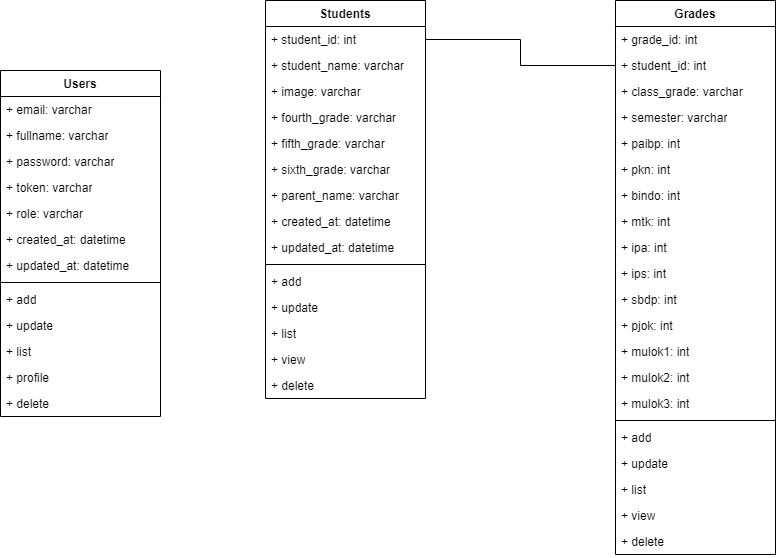

The diagram above was exported from draw.io. Its source (the exported page's mxGraphModel, read from the mxfile embedded in the PNG):
<mxGraphModel dx="864" dy="516" grid="1" gridSize="10" guides="1" tooltips="1" connect="1" arrows="1" fold="1" page="1" pageScale="1" pageWidth="850" pageHeight="1100" math="0" shadow="0">
  <root>
    <mxCell id="0" />
    <mxCell id="1" parent="0" />
    <mxCell id="q54_iAC5HoLaaOJb1DOc-1" value="Users" style="swimlane;fontStyle=1;align=center;verticalAlign=top;childLayout=stackLayout;horizontal=1;startSize=26;horizontalStack=0;resizeParent=1;resizeParentMax=0;resizeLast=0;collapsible=1;marginBottom=0;whiteSpace=wrap;html=1;" parent="1" vertex="1">
      <mxGeometry x="265" y="90" width="160" height="346" as="geometry" />
    </mxCell>
    <mxCell id="q54_iAC5HoLaaOJb1DOc-2" value="+ email: varchar" style="text;strokeColor=none;fillColor=none;align=left;verticalAlign=top;spacingLeft=4;spacingRight=4;overflow=hidden;rotatable=0;points=[[0,0.5],[1,0.5]];portConstraint=eastwest;whiteSpace=wrap;html=1;" parent="q54_iAC5HoLaaOJb1DOc-1" vertex="1">
      <mxGeometry y="26" width="160" height="26" as="geometry" />
    </mxCell>
    <mxCell id="q54_iAC5HoLaaOJb1DOc-5" value="+ fullname: varchar" style="text;strokeColor=none;fillColor=none;align=left;verticalAlign=top;spacingLeft=4;spacingRight=4;overflow=hidden;rotatable=0;points=[[0,0.5],[1,0.5]];portConstraint=eastwest;whiteSpace=wrap;html=1;" parent="q54_iAC5HoLaaOJb1DOc-1" vertex="1">
      <mxGeometry y="52" width="160" height="26" as="geometry" />
    </mxCell>
    <mxCell id="q54_iAC5HoLaaOJb1DOc-6" value="+ password: varchar" style="text;strokeColor=none;fillColor=none;align=left;verticalAlign=top;spacingLeft=4;spacingRight=4;overflow=hidden;rotatable=0;points=[[0,0.5],[1,0.5]];portConstraint=eastwest;whiteSpace=wrap;html=1;" parent="q54_iAC5HoLaaOJb1DOc-1" vertex="1">
      <mxGeometry y="78" width="160" height="26" as="geometry" />
    </mxCell>
    <mxCell id="q54_iAC5HoLaaOJb1DOc-7" value="+ token: varchar" style="text;strokeColor=none;fillColor=none;align=left;verticalAlign=top;spacingLeft=4;spacingRight=4;overflow=hidden;rotatable=0;points=[[0,0.5],[1,0.5]];portConstraint=eastwest;whiteSpace=wrap;html=1;" parent="q54_iAC5HoLaaOJb1DOc-1" vertex="1">
      <mxGeometry y="104" width="160" height="26" as="geometry" />
    </mxCell>
    <mxCell id="q54_iAC5HoLaaOJb1DOc-27" value="+ role: varchar" style="text;strokeColor=none;fillColor=none;align=left;verticalAlign=top;spacingLeft=4;spacingRight=4;overflow=hidden;rotatable=0;points=[[0,0.5],[1,0.5]];portConstraint=eastwest;whiteSpace=wrap;html=1;" parent="q54_iAC5HoLaaOJb1DOc-1" vertex="1">
      <mxGeometry y="130" width="160" height="26" as="geometry" />
    </mxCell>
    <mxCell id="q54_iAC5HoLaaOJb1DOc-8" value="+ created_at: datetime" style="text;strokeColor=none;fillColor=none;align=left;verticalAlign=top;spacingLeft=4;spacingRight=4;overflow=hidden;rotatable=0;points=[[0,0.5],[1,0.5]];portConstraint=eastwest;whiteSpace=wrap;html=1;" parent="q54_iAC5HoLaaOJb1DOc-1" vertex="1">
      <mxGeometry y="156" width="160" height="26" as="geometry" />
    </mxCell>
    <mxCell id="q54_iAC5HoLaaOJb1DOc-9" value="+ updated_at: datetime" style="text;strokeColor=none;fillColor=none;align=left;verticalAlign=top;spacingLeft=4;spacingRight=4;overflow=hidden;rotatable=0;points=[[0,0.5],[1,0.5]];portConstraint=eastwest;whiteSpace=wrap;html=1;" parent="q54_iAC5HoLaaOJb1DOc-1" vertex="1">
      <mxGeometry y="182" width="160" height="26" as="geometry" />
    </mxCell>
    <mxCell id="q54_iAC5HoLaaOJb1DOc-3" value="" style="line;strokeWidth=1;fillColor=none;align=left;verticalAlign=middle;spacingTop=-1;spacingLeft=3;spacingRight=3;rotatable=0;labelPosition=right;points=[];portConstraint=eastwest;strokeColor=inherit;" parent="q54_iAC5HoLaaOJb1DOc-1" vertex="1">
      <mxGeometry y="208" width="160" height="8" as="geometry" />
    </mxCell>
    <mxCell id="q54_iAC5HoLaaOJb1DOc-4" value="+ add" style="text;strokeColor=none;fillColor=none;align=left;verticalAlign=top;spacingLeft=4;spacingRight=4;overflow=hidden;rotatable=0;points=[[0,0.5],[1,0.5]];portConstraint=eastwest;whiteSpace=wrap;html=1;" parent="q54_iAC5HoLaaOJb1DOc-1" vertex="1">
      <mxGeometry y="216" width="160" height="26" as="geometry" />
    </mxCell>
    <mxCell id="q54_iAC5HoLaaOJb1DOc-10" value="+ update" style="text;strokeColor=none;fillColor=none;align=left;verticalAlign=top;spacingLeft=4;spacingRight=4;overflow=hidden;rotatable=0;points=[[0,0.5],[1,0.5]];portConstraint=eastwest;whiteSpace=wrap;html=1;" parent="q54_iAC5HoLaaOJb1DOc-1" vertex="1">
      <mxGeometry y="242" width="160" height="26" as="geometry" />
    </mxCell>
    <mxCell id="q54_iAC5HoLaaOJb1DOc-11" value="+ list" style="text;strokeColor=none;fillColor=none;align=left;verticalAlign=top;spacingLeft=4;spacingRight=4;overflow=hidden;rotatable=0;points=[[0,0.5],[1,0.5]];portConstraint=eastwest;whiteSpace=wrap;html=1;" parent="q54_iAC5HoLaaOJb1DOc-1" vertex="1">
      <mxGeometry y="268" width="160" height="26" as="geometry" />
    </mxCell>
    <mxCell id="q54_iAC5HoLaaOJb1DOc-12" value="+ profile" style="text;strokeColor=none;fillColor=none;align=left;verticalAlign=top;spacingLeft=4;spacingRight=4;overflow=hidden;rotatable=0;points=[[0,0.5],[1,0.5]];portConstraint=eastwest;whiteSpace=wrap;html=1;" parent="q54_iAC5HoLaaOJb1DOc-1" vertex="1">
      <mxGeometry y="294" width="160" height="26" as="geometry" />
    </mxCell>
    <mxCell id="q54_iAC5HoLaaOJb1DOc-13" value="+ delete" style="text;strokeColor=none;fillColor=none;align=left;verticalAlign=top;spacingLeft=4;spacingRight=4;overflow=hidden;rotatable=0;points=[[0,0.5],[1,0.5]];portConstraint=eastwest;whiteSpace=wrap;html=1;" parent="q54_iAC5HoLaaOJb1DOc-1" vertex="1">
      <mxGeometry y="320" width="160" height="26" as="geometry" />
    </mxCell>
    <mxCell id="q54_iAC5HoLaaOJb1DOc-14" value="Students" style="swimlane;fontStyle=1;align=center;verticalAlign=top;childLayout=stackLayout;horizontal=1;startSize=26;horizontalStack=0;resizeParent=1;resizeParentMax=0;resizeLast=0;collapsible=1;marginBottom=0;whiteSpace=wrap;html=1;" parent="1" vertex="1">
      <mxGeometry x="530" y="20" width="160" height="398" as="geometry" />
    </mxCell>
    <mxCell id="q54_iAC5HoLaaOJb1DOc-15" value="+ student_id: int" style="text;strokeColor=none;fillColor=none;align=left;verticalAlign=top;spacingLeft=4;spacingRight=4;overflow=hidden;rotatable=0;points=[[0,0.5],[1,0.5]];portConstraint=eastwest;whiteSpace=wrap;html=1;" parent="q54_iAC5HoLaaOJb1DOc-14" vertex="1">
      <mxGeometry y="26" width="160" height="26" as="geometry" />
    </mxCell>
    <mxCell id="q54_iAC5HoLaaOJb1DOc-16" value="+ student_name: varchar" style="text;strokeColor=none;fillColor=none;align=left;verticalAlign=top;spacingLeft=4;spacingRight=4;overflow=hidden;rotatable=0;points=[[0,0.5],[1,0.5]];portConstraint=eastwest;whiteSpace=wrap;html=1;" parent="q54_iAC5HoLaaOJb1DOc-14" vertex="1">
      <mxGeometry y="52" width="160" height="26" as="geometry" />
    </mxCell>
    <mxCell id="q54_iAC5HoLaaOJb1DOc-17" value="+ image: varchar" style="text;strokeColor=none;fillColor=none;align=left;verticalAlign=top;spacingLeft=4;spacingRight=4;overflow=hidden;rotatable=0;points=[[0,0.5],[1,0.5]];portConstraint=eastwest;whiteSpace=wrap;html=1;" parent="q54_iAC5HoLaaOJb1DOc-14" vertex="1">
      <mxGeometry y="78" width="160" height="26" as="geometry" />
    </mxCell>
    <mxCell id="q54_iAC5HoLaaOJb1DOc-43" value="+ fourth_grade: varchar" style="text;strokeColor=none;fillColor=none;align=left;verticalAlign=top;spacingLeft=4;spacingRight=4;overflow=hidden;rotatable=0;points=[[0,0.5],[1,0.5]];portConstraint=eastwest;whiteSpace=wrap;html=1;" parent="q54_iAC5HoLaaOJb1DOc-14" vertex="1">
      <mxGeometry y="104" width="160" height="26" as="geometry" />
    </mxCell>
    <mxCell id="q54_iAC5HoLaaOJb1DOc-44" value="+ fifth_grade: varchar" style="text;strokeColor=none;fillColor=none;align=left;verticalAlign=top;spacingLeft=4;spacingRight=4;overflow=hidden;rotatable=0;points=[[0,0.5],[1,0.5]];portConstraint=eastwest;whiteSpace=wrap;html=1;" parent="q54_iAC5HoLaaOJb1DOc-14" vertex="1">
      <mxGeometry y="130" width="160" height="26" as="geometry" />
    </mxCell>
    <mxCell id="q54_iAC5HoLaaOJb1DOc-45" value="+ sixth_grade: varchar" style="text;strokeColor=none;fillColor=none;align=left;verticalAlign=top;spacingLeft=4;spacingRight=4;overflow=hidden;rotatable=0;points=[[0,0.5],[1,0.5]];portConstraint=eastwest;whiteSpace=wrap;html=1;" parent="q54_iAC5HoLaaOJb1DOc-14" vertex="1">
      <mxGeometry y="156" width="160" height="26" as="geometry" />
    </mxCell>
    <mxCell id="q54_iAC5HoLaaOJb1DOc-18" value="+ parent_name: varchar" style="text;strokeColor=none;fillColor=none;align=left;verticalAlign=top;spacingLeft=4;spacingRight=4;overflow=hidden;rotatable=0;points=[[0,0.5],[1,0.5]];portConstraint=eastwest;whiteSpace=wrap;html=1;" parent="q54_iAC5HoLaaOJb1DOc-14" vertex="1">
      <mxGeometry y="182" width="160" height="26" as="geometry" />
    </mxCell>
    <mxCell id="q54_iAC5HoLaaOJb1DOc-19" value="+ created_at: datetime" style="text;strokeColor=none;fillColor=none;align=left;verticalAlign=top;spacingLeft=4;spacingRight=4;overflow=hidden;rotatable=0;points=[[0,0.5],[1,0.5]];portConstraint=eastwest;whiteSpace=wrap;html=1;" parent="q54_iAC5HoLaaOJb1DOc-14" vertex="1">
      <mxGeometry y="208" width="160" height="26" as="geometry" />
    </mxCell>
    <mxCell id="q54_iAC5HoLaaOJb1DOc-20" value="+ updated_at: datetime" style="text;strokeColor=none;fillColor=none;align=left;verticalAlign=top;spacingLeft=4;spacingRight=4;overflow=hidden;rotatable=0;points=[[0,0.5],[1,0.5]];portConstraint=eastwest;whiteSpace=wrap;html=1;" parent="q54_iAC5HoLaaOJb1DOc-14" vertex="1">
      <mxGeometry y="234" width="160" height="26" as="geometry" />
    </mxCell>
    <mxCell id="q54_iAC5HoLaaOJb1DOc-21" value="" style="line;strokeWidth=1;fillColor=none;align=left;verticalAlign=middle;spacingTop=-1;spacingLeft=3;spacingRight=3;rotatable=0;labelPosition=right;points=[];portConstraint=eastwest;strokeColor=inherit;" parent="q54_iAC5HoLaaOJb1DOc-14" vertex="1">
      <mxGeometry y="260" width="160" height="8" as="geometry" />
    </mxCell>
    <mxCell id="q54_iAC5HoLaaOJb1DOc-22" value="+ add" style="text;strokeColor=none;fillColor=none;align=left;verticalAlign=top;spacingLeft=4;spacingRight=4;overflow=hidden;rotatable=0;points=[[0,0.5],[1,0.5]];portConstraint=eastwest;whiteSpace=wrap;html=1;" parent="q54_iAC5HoLaaOJb1DOc-14" vertex="1">
      <mxGeometry y="268" width="160" height="26" as="geometry" />
    </mxCell>
    <mxCell id="q54_iAC5HoLaaOJb1DOc-23" value="+ update" style="text;strokeColor=none;fillColor=none;align=left;verticalAlign=top;spacingLeft=4;spacingRight=4;overflow=hidden;rotatable=0;points=[[0,0.5],[1,0.5]];portConstraint=eastwest;whiteSpace=wrap;html=1;" parent="q54_iAC5HoLaaOJb1DOc-14" vertex="1">
      <mxGeometry y="294" width="160" height="26" as="geometry" />
    </mxCell>
    <mxCell id="q54_iAC5HoLaaOJb1DOc-24" value="+ list" style="text;strokeColor=none;fillColor=none;align=left;verticalAlign=top;spacingLeft=4;spacingRight=4;overflow=hidden;rotatable=0;points=[[0,0.5],[1,0.5]];portConstraint=eastwest;whiteSpace=wrap;html=1;" parent="q54_iAC5HoLaaOJb1DOc-14" vertex="1">
      <mxGeometry y="320" width="160" height="26" as="geometry" />
    </mxCell>
    <mxCell id="q54_iAC5HoLaaOJb1DOc-25" value="+ view" style="text;strokeColor=none;fillColor=none;align=left;verticalAlign=top;spacingLeft=4;spacingRight=4;overflow=hidden;rotatable=0;points=[[0,0.5],[1,0.5]];portConstraint=eastwest;whiteSpace=wrap;html=1;" parent="q54_iAC5HoLaaOJb1DOc-14" vertex="1">
      <mxGeometry y="346" width="160" height="26" as="geometry" />
    </mxCell>
    <mxCell id="q54_iAC5HoLaaOJb1DOc-26" value="+ delete" style="text;strokeColor=none;fillColor=none;align=left;verticalAlign=top;spacingLeft=4;spacingRight=4;overflow=hidden;rotatable=0;points=[[0,0.5],[1,0.5]];portConstraint=eastwest;whiteSpace=wrap;html=1;" parent="q54_iAC5HoLaaOJb1DOc-14" vertex="1">
      <mxGeometry y="372" width="160" height="26" as="geometry" />
    </mxCell>
    <mxCell id="q54_iAC5HoLaaOJb1DOc-28" value="Grades" style="swimlane;fontStyle=1;align=center;verticalAlign=top;childLayout=stackLayout;horizontal=1;startSize=26;horizontalStack=0;resizeParent=1;resizeParentMax=0;resizeLast=0;collapsible=1;marginBottom=0;whiteSpace=wrap;html=1;" parent="1" vertex="1">
      <mxGeometry x="880" y="20" width="160" height="554" as="geometry" />
    </mxCell>
    <mxCell id="q54_iAC5HoLaaOJb1DOc-29" value="+ grade_id: int" style="text;strokeColor=none;fillColor=none;align=left;verticalAlign=top;spacingLeft=4;spacingRight=4;overflow=hidden;rotatable=0;points=[[0,0.5],[1,0.5]];portConstraint=eastwest;whiteSpace=wrap;html=1;" parent="q54_iAC5HoLaaOJb1DOc-28" vertex="1">
      <mxGeometry y="26" width="160" height="26" as="geometry" />
    </mxCell>
    <mxCell id="q54_iAC5HoLaaOJb1DOc-41" value="+ student_id: int" style="text;strokeColor=none;fillColor=none;align=left;verticalAlign=top;spacingLeft=4;spacingRight=4;overflow=hidden;rotatable=0;points=[[0,0.5],[1,0.5]];portConstraint=eastwest;whiteSpace=wrap;html=1;" parent="q54_iAC5HoLaaOJb1DOc-28" vertex="1">
      <mxGeometry y="52" width="160" height="26" as="geometry" />
    </mxCell>
    <mxCell id="q54_iAC5HoLaaOJb1DOc-30" value="+ class_grade: varchar" style="text;strokeColor=none;fillColor=none;align=left;verticalAlign=top;spacingLeft=4;spacingRight=4;overflow=hidden;rotatable=0;points=[[0,0.5],[1,0.5]];portConstraint=eastwest;whiteSpace=wrap;html=1;" parent="q54_iAC5HoLaaOJb1DOc-28" vertex="1">
      <mxGeometry y="78" width="160" height="26" as="geometry" />
    </mxCell>
    <mxCell id="jq3wtKKFsysm9CiEJ7---1" value="+ semester: varchar" style="text;strokeColor=none;fillColor=none;align=left;verticalAlign=top;spacingLeft=4;spacingRight=4;overflow=hidden;rotatable=0;points=[[0,0.5],[1,0.5]];portConstraint=eastwest;whiteSpace=wrap;html=1;" vertex="1" parent="q54_iAC5HoLaaOJb1DOc-28">
      <mxGeometry y="104" width="160" height="26" as="geometry" />
    </mxCell>
    <mxCell id="q54_iAC5HoLaaOJb1DOc-31" value="+ paibp: int" style="text;strokeColor=none;fillColor=none;align=left;verticalAlign=top;spacingLeft=4;spacingRight=4;overflow=hidden;rotatable=0;points=[[0,0.5],[1,0.5]];portConstraint=eastwest;whiteSpace=wrap;html=1;" parent="q54_iAC5HoLaaOJb1DOc-28" vertex="1">
      <mxGeometry y="130" width="160" height="26" as="geometry" />
    </mxCell>
    <mxCell id="q54_iAC5HoLaaOJb1DOc-46" value="+ pkn: int" style="text;strokeColor=none;fillColor=none;align=left;verticalAlign=top;spacingLeft=4;spacingRight=4;overflow=hidden;rotatable=0;points=[[0,0.5],[1,0.5]];portConstraint=eastwest;whiteSpace=wrap;html=1;" parent="q54_iAC5HoLaaOJb1DOc-28" vertex="1">
      <mxGeometry y="156" width="160" height="26" as="geometry" />
    </mxCell>
    <mxCell id="q54_iAC5HoLaaOJb1DOc-47" value="+ bindo: int" style="text;strokeColor=none;fillColor=none;align=left;verticalAlign=top;spacingLeft=4;spacingRight=4;overflow=hidden;rotatable=0;points=[[0,0.5],[1,0.5]];portConstraint=eastwest;whiteSpace=wrap;html=1;" parent="q54_iAC5HoLaaOJb1DOc-28" vertex="1">
      <mxGeometry y="182" width="160" height="26" as="geometry" />
    </mxCell>
    <mxCell id="q54_iAC5HoLaaOJb1DOc-48" value="+ mtk: int" style="text;strokeColor=none;fillColor=none;align=left;verticalAlign=top;spacingLeft=4;spacingRight=4;overflow=hidden;rotatable=0;points=[[0,0.5],[1,0.5]];portConstraint=eastwest;whiteSpace=wrap;html=1;" parent="q54_iAC5HoLaaOJb1DOc-28" vertex="1">
      <mxGeometry y="208" width="160" height="26" as="geometry" />
    </mxCell>
    <mxCell id="q54_iAC5HoLaaOJb1DOc-49" value="+ ipa: int" style="text;strokeColor=none;fillColor=none;align=left;verticalAlign=top;spacingLeft=4;spacingRight=4;overflow=hidden;rotatable=0;points=[[0,0.5],[1,0.5]];portConstraint=eastwest;whiteSpace=wrap;html=1;" parent="q54_iAC5HoLaaOJb1DOc-28" vertex="1">
      <mxGeometry y="234" width="160" height="26" as="geometry" />
    </mxCell>
    <mxCell id="q54_iAC5HoLaaOJb1DOc-50" value="+ ips: int" style="text;strokeColor=none;fillColor=none;align=left;verticalAlign=top;spacingLeft=4;spacingRight=4;overflow=hidden;rotatable=0;points=[[0,0.5],[1,0.5]];portConstraint=eastwest;whiteSpace=wrap;html=1;" parent="q54_iAC5HoLaaOJb1DOc-28" vertex="1">
      <mxGeometry y="260" width="160" height="26" as="geometry" />
    </mxCell>
    <mxCell id="q54_iAC5HoLaaOJb1DOc-51" value="+ sbdp: int" style="text;strokeColor=none;fillColor=none;align=left;verticalAlign=top;spacingLeft=4;spacingRight=4;overflow=hidden;rotatable=0;points=[[0,0.5],[1,0.5]];portConstraint=eastwest;whiteSpace=wrap;html=1;" parent="q54_iAC5HoLaaOJb1DOc-28" vertex="1">
      <mxGeometry y="286" width="160" height="26" as="geometry" />
    </mxCell>
    <mxCell id="q54_iAC5HoLaaOJb1DOc-52" value="+ pjok: int" style="text;strokeColor=none;fillColor=none;align=left;verticalAlign=top;spacingLeft=4;spacingRight=4;overflow=hidden;rotatable=0;points=[[0,0.5],[1,0.5]];portConstraint=eastwest;whiteSpace=wrap;html=1;" parent="q54_iAC5HoLaaOJb1DOc-28" vertex="1">
      <mxGeometry y="312" width="160" height="26" as="geometry" />
    </mxCell>
    <mxCell id="q54_iAC5HoLaaOJb1DOc-53" value="+ mulok1: int" style="text;strokeColor=none;fillColor=none;align=left;verticalAlign=top;spacingLeft=4;spacingRight=4;overflow=hidden;rotatable=0;points=[[0,0.5],[1,0.5]];portConstraint=eastwest;whiteSpace=wrap;html=1;" parent="q54_iAC5HoLaaOJb1DOc-28" vertex="1">
      <mxGeometry y="338" width="160" height="26" as="geometry" />
    </mxCell>
    <mxCell id="q54_iAC5HoLaaOJb1DOc-54" value="+ mulok2: int" style="text;strokeColor=none;fillColor=none;align=left;verticalAlign=top;spacingLeft=4;spacingRight=4;overflow=hidden;rotatable=0;points=[[0,0.5],[1,0.5]];portConstraint=eastwest;whiteSpace=wrap;html=1;" parent="q54_iAC5HoLaaOJb1DOc-28" vertex="1">
      <mxGeometry y="364" width="160" height="26" as="geometry" />
    </mxCell>
    <mxCell id="q54_iAC5HoLaaOJb1DOc-55" value="+ mulok3: int" style="text;strokeColor=none;fillColor=none;align=left;verticalAlign=top;spacingLeft=4;spacingRight=4;overflow=hidden;rotatable=0;points=[[0,0.5],[1,0.5]];portConstraint=eastwest;whiteSpace=wrap;html=1;" parent="q54_iAC5HoLaaOJb1DOc-28" vertex="1">
      <mxGeometry y="390" width="160" height="26" as="geometry" />
    </mxCell>
    <mxCell id="q54_iAC5HoLaaOJb1DOc-35" value="" style="line;strokeWidth=1;fillColor=none;align=left;verticalAlign=middle;spacingTop=-1;spacingLeft=3;spacingRight=3;rotatable=0;labelPosition=right;points=[];portConstraint=eastwest;strokeColor=inherit;" parent="q54_iAC5HoLaaOJb1DOc-28" vertex="1">
      <mxGeometry y="416" width="160" height="8" as="geometry" />
    </mxCell>
    <mxCell id="q54_iAC5HoLaaOJb1DOc-36" value="+ add" style="text;strokeColor=none;fillColor=none;align=left;verticalAlign=top;spacingLeft=4;spacingRight=4;overflow=hidden;rotatable=0;points=[[0,0.5],[1,0.5]];portConstraint=eastwest;whiteSpace=wrap;html=1;" parent="q54_iAC5HoLaaOJb1DOc-28" vertex="1">
      <mxGeometry y="424" width="160" height="26" as="geometry" />
    </mxCell>
    <mxCell id="q54_iAC5HoLaaOJb1DOc-37" value="+ update" style="text;strokeColor=none;fillColor=none;align=left;verticalAlign=top;spacingLeft=4;spacingRight=4;overflow=hidden;rotatable=0;points=[[0,0.5],[1,0.5]];portConstraint=eastwest;whiteSpace=wrap;html=1;" parent="q54_iAC5HoLaaOJb1DOc-28" vertex="1">
      <mxGeometry y="450" width="160" height="26" as="geometry" />
    </mxCell>
    <mxCell id="q54_iAC5HoLaaOJb1DOc-38" value="+ list" style="text;strokeColor=none;fillColor=none;align=left;verticalAlign=top;spacingLeft=4;spacingRight=4;overflow=hidden;rotatable=0;points=[[0,0.5],[1,0.5]];portConstraint=eastwest;whiteSpace=wrap;html=1;" parent="q54_iAC5HoLaaOJb1DOc-28" vertex="1">
      <mxGeometry y="476" width="160" height="26" as="geometry" />
    </mxCell>
    <mxCell id="q54_iAC5HoLaaOJb1DOc-39" value="+ view" style="text;strokeColor=none;fillColor=none;align=left;verticalAlign=top;spacingLeft=4;spacingRight=4;overflow=hidden;rotatable=0;points=[[0,0.5],[1,0.5]];portConstraint=eastwest;whiteSpace=wrap;html=1;" parent="q54_iAC5HoLaaOJb1DOc-28" vertex="1">
      <mxGeometry y="502" width="160" height="26" as="geometry" />
    </mxCell>
    <mxCell id="q54_iAC5HoLaaOJb1DOc-40" value="+ delete" style="text;strokeColor=none;fillColor=none;align=left;verticalAlign=top;spacingLeft=4;spacingRight=4;overflow=hidden;rotatable=0;points=[[0,0.5],[1,0.5]];portConstraint=eastwest;whiteSpace=wrap;html=1;" parent="q54_iAC5HoLaaOJb1DOc-28" vertex="1">
      <mxGeometry y="528" width="160" height="26" as="geometry" />
    </mxCell>
    <mxCell id="q54_iAC5HoLaaOJb1DOc-42" style="edgeStyle=orthogonalEdgeStyle;rounded=0;orthogonalLoop=1;jettySize=auto;html=1;exitX=1;exitY=0.5;exitDx=0;exitDy=0;entryX=0;entryY=0.5;entryDx=0;entryDy=0;endArrow=none;endFill=0;" parent="1" source="q54_iAC5HoLaaOJb1DOc-15" target="q54_iAC5HoLaaOJb1DOc-41" edge="1">
      <mxGeometry relative="1" as="geometry" />
    </mxCell>
  </root>
</mxGraphModel>